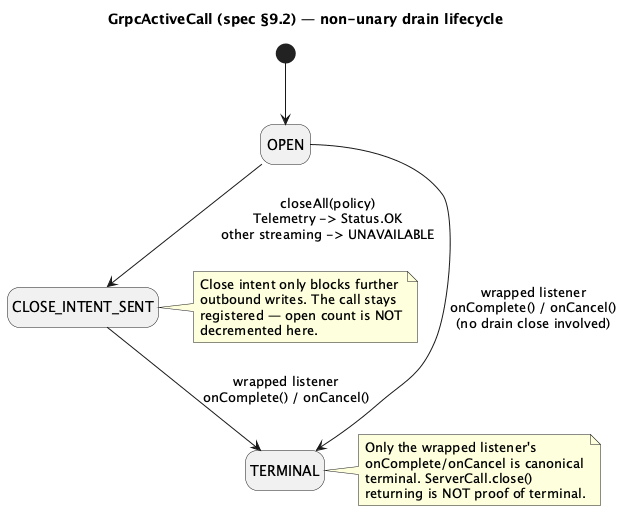

The diagram above was rendered by PlantUML. Its source (embedded in the PNG):
@startuml
title "GrpcActiveCall (spec §9.2) — non-unary drain lifecycle"
hide empty description

state "OPEN" as OPEN
state "CLOSE_INTENT_SENT" as INTENT
state "TERMINAL" as TERM

[*] --> OPEN
OPEN --> INTENT : closeAll(policy)\nTelemetry -> Status.OK\nother streaming -> UNAVAILABLE
INTENT --> TERM : wrapped listener\nonComplete() / onCancel()
OPEN --> TERM : wrapped listener\nonComplete() / onCancel()\n(no drain close involved)

note right of INTENT
  Close intent only blocks further
  outbound writes. The call stays
  registered — open count is NOT
  decremented here.
end note

note right of TERM
  Only the wrapped listener's
  onComplete/onCancel is canonical
  terminal. ServerCall.close()
  returning is NOT proof of terminal.
end note
@enduml